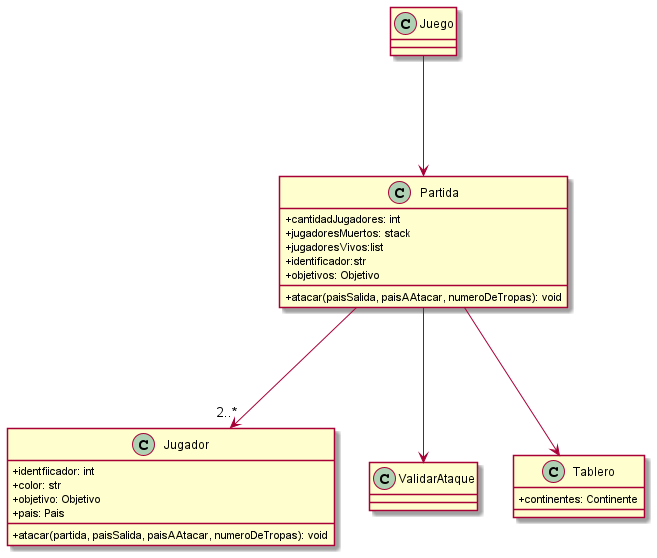

The diagram above was rendered by PlantUML. Its source (embedded in the PNG):
@startuml
skinparam classAttributeIconSize 0

class Juego {
       
}

class Partida{
        + cantidadJugadores: int
        +jugadoresMuertos: stack 
        +jugadoresVivos:list 
        +identificador:str 
        +objetivos: Objetivo

        +atacar(paisSalida, paisAAtacar, numeroDeTropas): void
}

class Jugador{
        +identfiicador: int 
        + color: str
        +objetivo: Objetivo 
        +pais: Pais
        
        +atacar(partida, paisSalida, paisAAtacar, numeroDeTropas): void

}

class ValidarAtaque{}

class Tablero{
        +continentes: Continente
} 


Juego ---> Partida
Partida --->"2..*" Jugador
Partida ---> ValidarAtaque
Partida ---> Tablero

@enduml